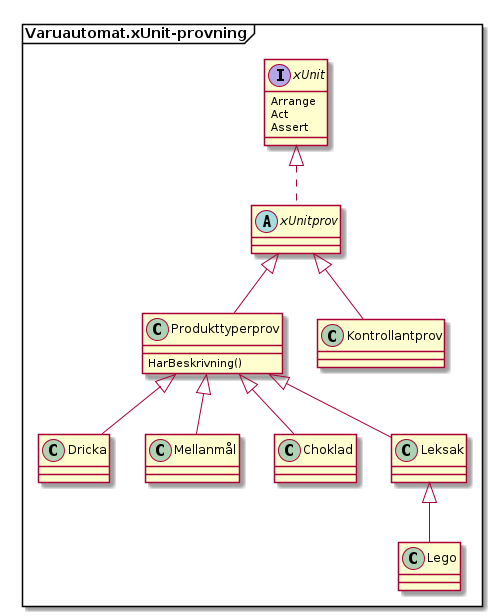

The diagram above was rendered by PlantUML. Its source (embedded in the PNG):
@startuml
frame Varuautomat.xUnit-provning {
interface         xUnit
xUnit           : Arrange
xUnit           : Act
xUnit           : Assert
abstract          xUnitprov
xUnit        <|.. xUnitprov
xUnitprov    <|-- Produkttyperprov
xUnitprov    <|-- Kontrollantprov
Produkttyperprov <|-- Dricka
Produkttyperprov <|-- Mellanmål
Produkttyperprov <|-- Choklad
Produkttyperprov <|-- Leksak
Leksak           <|-- Lego
Produkttyperprov : HarBeskrivning()
}
@enduml